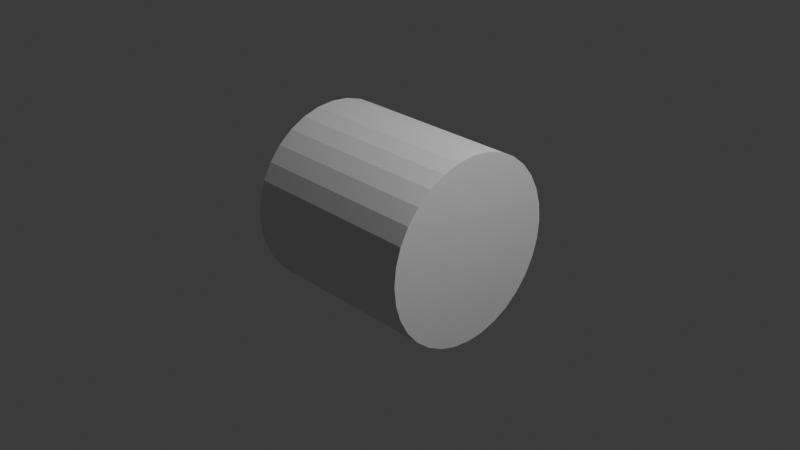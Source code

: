 # Source: Ice_Beam_Cross_section_model.blend  (saved by Blender 4.4.32; exported with 4.5.12 LTS)
import bpy
from mathutils import Matrix  # noqa: F401  (used for matrix-valued properties, if any)

bpy.ops.wm.read_factory_settings(use_empty=True)
scene = bpy.context.scene
scene.name = 'Scene'

# ---- collections
col_collection = bpy.data.collections.new('Collection'); scene.collection.children.link(col_collection)

# ---- world
world_world = bpy.data.worlds.new('World'); scene.world = world_world
world_world.use_nodes = True; world_world.node_tree.nodes.clear()
_N = world_world.node_tree.nodes; _L = world_world.node_tree.links
n0 = _N.new('ShaderNodeOutputWorld'); n0.name = 'World Output'; n0.location = (300, 300)
n1 = _N.new('ShaderNodeBackground'); n1.name = 'Background'; n1.location = (10, 300)
n1.inputs[0].default_value = (0.05088, 0.05088, 0.05088, 1.0)
_L.new(n1.outputs[0], n0.inputs[0])
n0.is_active_output = True
world_world.color = (0.05088, 0.05088, 0.05088)
world_world.sun_shadow_jitter_overblur = 0.0

# ---- cameras
cam_camera = bpy.data.cameras.new('Camera')
cam_camera.clip_end = 100.0
cam_camera.ortho_scale = 7.314

# ---- lights
light_light = bpy.data.lights.new('Light', 'POINT')
light_light.energy = 1000.0
light_light.shadow_soft_size = 0.1

# ---- meshes
me_cylinder = bpy.data.meshes.new('Cylinder')
me_cylinder.from_pydata([(0.009451, 1.005, -4.28e-05), (0.009451, 1.005, 2.0), (0.2045, 0.9855, -4.28e-05), (0.2045, 0.9855, 2.0), (0.3921, 0.9286, -4.28e-05), (0.3921, 0.9286, 2.0), (0.565, 0.8362, -4.28e-05), (0.565, 0.8362, 2.0), (0.7166, 0.7118, -4.28e-05), (0.7166, 0.7118, 2.0), (0.8409, 0.5603, -4.28e-05), (0.8409, 0.5603, 2.0), (0.9333, 0.3874, -4.28e-05), (0.9333, 0.3874, 2.0), (0.9902, 0.1998, -4.28e-05), (0.9902, 0.1998, 2.0), (1.009, 0.004725, -4.28e-05), (1.009, 0.004725, 2.0), (0.9902, -0.1904, -4.28e-05), (0.9902, -0.1904, 2.0), (0.9333, -0.378, -4.28e-05), (0.9333, -0.378, 2.0), (0.8409, -0.5508, -4.28e-05), (0.8409, -0.5508, 2.0), (0.7166, -0.7024, -4.28e-05), (0.7166, -0.7024, 2.0), (0.565, -0.8267, -4.28e-05), (0.565, -0.8267, 2.0), (0.3921, -0.9192, -4.28e-05), (0.3921, -0.9192, 2.0), (0.2045, -0.9761, -4.28e-05), (0.2045, -0.9761, 2.0), (0.009451, -0.9953, -4.28e-05), (0.009451, -0.9953, 2.0), (-0.1856, -0.9761, -4.28e-05), (-0.1856, -0.9761, 2.0), (-0.3732, -0.9192, -4.28e-05), (-0.3732, -0.9192, 2.0), (-0.5461, -0.8267, -4.28e-05), (-0.5461, -0.8267, 2.0), (-0.6977, -0.7024, -4.28e-05), (-0.6977, -0.7024, 2.0), (-0.822, -0.5508, -4.28e-05), (-0.822, -0.5508, 2.0), (-0.9144, -0.378, -4.28e-05), (-0.9144, -0.378, 2.0), (-0.9713, -0.1904, -4.28e-05), (-0.9713, -0.1904, 2.0), (-0.9905, 0.004725, -4.28e-05), (-0.9905, 0.004725, 2.0), (-0.9713, 0.1998, -4.28e-05), (-0.9713, 0.1998, 2.0), (-0.9144, 0.3874, -4.28e-05), (-0.9144, 0.3874, 2.0), (-0.822, 0.5603, -4.28e-05), (-0.822, 0.5603, 2.0), (-0.6977, 0.7118, -4.28e-05), (-0.6977, 0.7118, 2.0), (-0.5461, 0.8362, -4.28e-05), (-0.5461, 0.8362, 2.0), (-0.3732, 0.9286, -4.28e-05), (-0.3732, 0.9286, 2.0), (-0.1856, 0.9855, -4.28e-05), (-0.1856, 0.9855, 2.0)], [], [(0, 1, 3, 2), (2, 3, 5, 4), (4, 5, 7, 6), (6, 7, 9, 8), (8, 9, 11, 10), (10, 11, 13, 12), (12, 13, 15, 14), (14, 15, 17, 16), (16, 17, 19, 18), (18, 19, 21, 20), (20, 21, 23, 22), (22, 23, 25, 24), (24, 25, 27, 26), (26, 27, 29, 28), (28, 29, 31, 30), (30, 31, 33, 32), (32, 33, 35, 34), (34, 35, 37, 36), (36, 37, 39, 38), (38, 39, 41, 40), (40, 41, 43, 42), (42, 43, 45, 44), (44, 45, 47, 46), (46, 47, 49, 48), (48, 49, 51, 50), (50, 51, 53, 52), (52, 53, 55, 54), (54, 55, 57, 56), (56, 57, 59, 58), (58, 59, 61, 60), (3, 1, 63, 61, 59, 57, 55, 53, 51, 49, 47, 45, 43, 41, 39, 37, 35, 33, 31, 29, 27, 25, 23, 21, 19, 17, 15, 13, 11, 9, 7, 5), (60, 61, 63, 62), (62, 63, 1, 0), (0, 2, 4, 6, 8, 10, 12, 14, 16, 18, 20, 22, 24, 26, 28, 30, 32, 34, 36, 38, 40, 42, 44, 46, 48, 50, 52, 54, 56, 58, 60, 62)])
_uv = me_cylinder.uv_layers.new(name='UVMap')
_uv.uv.foreach_set('vector', [1.0, 0.5, 1.0, 1.0, 0.9688, 1.0, 0.9688, 0.5, 0.9688, 0.5, 0.9688, 1.0, 0.9375, 1.0, 0.9375, 0.5, 0.9375, 0.5, 0.9375, 1.0, 0.9062, 1.0, 0.9062, 0.5, 0.9062, 0.5, 0.9062, 1.0, 0.875, 1.0, 0.875, 0.5, 0.875, 0.5, 0.875, 1.0, 0.8438, 1.0, 0.8438, 0.5, 0.8438, 0.5, 0.8438, 1.0, 0.8125, 1.0, 0.8125, 0.5, 0.8125, 0.5, 0.8125, 1.0, 0.7812, 1.0, 0.7812, 0.5, 0.7812, 0.5, 0.7812, 1.0, 0.75, 1.0, 0.75, 0.5, 0.75, 0.5, 0.75, 1.0, 0.7188, 1.0, 0.7188, 0.5, 0.7188, 0.5, 0.7188, 1.0, 0.6875, 1.0, 0.6875, 0.5, 0.6875, 0.5, 0.6875, 1.0, 0.6562, 1.0, 0.6562, 0.5, 0.6562, 0.5, 0.6562, 1.0, 0.625, 1.0, 0.625, 0.5, 0.625, 0.5, 0.625, 1.0, 0.5938, 1.0, 0.5938, 0.5, 0.5938, 0.5, 0.5938, 1.0, 0.5625, 1.0, 0.5625, 0.5, 0.5625, 0.5, 0.5625, 1.0, 0.5312, 1.0, 0.5312, 0.5, 0.5312, 0.5, 0.5312, 1.0, 0.5, 1.0, 0.5, 0.5, 0.5, 0.5, 0.5, 1.0, 0.4688, 1.0, 0.4688, 0.5, 0.4688, 0.5, 0.4688, 1.0, 0.4375, 1.0, 0.4375, 0.5, 0.4375, 0.5, 0.4375, 1.0, 0.4062, 1.0, 0.4062, 0.5, 0.4062, 0.5, 0.4062, 1.0, 0.375, 1.0, 0.375, 0.5, 0.375, 0.5, 0.375, 1.0, 0.3438, 1.0, 0.3438, 0.5, 0.3438, 0.5, 0.3438, 1.0, 0.3125, 1.0, 0.3125, 0.5, 0.3125, 0.5, 0.3125, 1.0, 0.2812, 1.0, 0.2812, 0.5, 0.2812, 0.5, 0.2812, 1.0, 0.25, 1.0, 0.25, 0.5, 0.25, 0.5, 0.25, 1.0, 0.2188, 1.0, 0.2188, 0.5, 0.2188, 0.5, 0.2188, 1.0, 0.1875, 1.0, 0.1875, 0.5, 0.1875, 0.5, 0.1875, 1.0, 0.1562, 1.0, 0.1562, 0.5, 0.1562, 0.5, 0.1562, 1.0, 0.125, 1.0, 0.125, 0.5, 0.125, 0.5, 0.125, 1.0, 0.09375, 1.0, 0.09375, 0.5, 0.09375, 0.5, 0.09375, 1.0, 0.0625, 1.0, 0.0625, 0.5, 0.2968, 0.4854, 0.25, 0.49, 0.2032, 0.4854, 0.1582, 0.4717, 0.1167, 0.4496, 0.08029, 0.4197, 0.05045, 0.3833, 0.02827, 0.3418, 0.01461, 0.2968, 0.01, 0.25, 0.01461, 0.2032, 0.02827, 0.1582, 0.05045, 0.1167, 0.08029, 0.08029, 0.1167, 0.05045, 0.1582, 0.02827, 0.2032, 0.01461, 0.25, 0.01, 0.2968, 0.01461, 0.3418, 0.02827, 0.3833, 0.05045, 0.4197, 0.08029, 0.4496, 0.1167, 0.4717, 0.1582, 0.4854, 0.2032, 0.49, 0.25, 0.4854, 0.2968, 0.4717, 0.3418, 0.4496, 0.3833, 0.4197, 0.4197, 0.3833, 0.4496, 0.3418, 0.4717, 0.0625, 0.5, 0.0625, 1.0, 0.03125, 1.0, 0.03125, 0.5, 0.03125, 0.5, 0.03125, 1.0, 0.0, 1.0, 0.0, 0.5, 0.75, 0.49, 0.7968, 0.4854, 0.8418, 0.4717, 0.8833, 0.4496, 0.9197, 0.4197, 0.9496, 0.3833, 0.9717, 0.3418, 0.9854, 0.2968, 0.99, 0.25, 0.9854, 0.2032, 0.9717, 0.1582, 0.9496, 0.1167, 0.9197, 0.08029, 0.8833, 0.05045, 0.8418, 0.02827, 0.7968, 0.01461, 0.75, 0.01, 0.7032, 0.01461, 0.6582, 0.02827, 0.6167, 0.05045, 0.5803, 0.08029, 0.5504, 0.1167, 0.5283, 0.1582, 0.5146, 0.2032, 0.51, 0.25, 0.5146, 0.2968, 0.5283, 0.3418, 0.5504, 0.3833, 0.5803, 0.4197, 0.6167, 0.4496, 0.6582, 0.4717, 0.7032, 0.4854])
me_cylinder.update()

# ---- objects
ob_light = bpy.data.objects.new('Light', light_light)
ob_camera = bpy.data.objects.new('Camera', cam_camera)
ob_cylinder = bpy.data.objects.new('Cylinder', me_cylinder)

# ---- transforms, parenting, visibility, modifiers, constraints
ob_light.location = (4.076, 1.005, 5.904)
ob_light.rotation_euler = (0.6503, 0.05522, 1.866)
ob_light.lock_rotations_4d = False
ob_light.empty_display_type = 'ARROWS'
ob_light.color = (0.0, 0.0, 0.0, 0.0)
ob_light.lineart.crease_threshold = 0.0
ob_camera.location = (7.359, -6.926, 4.958)
ob_camera.rotation_euler = (1.109, 0.0, 0.8149)
ob_camera.lock_rotations_4d = False
ob_camera.empty_display_type = 'ARROWS'
ob_camera.color = (0.0, 0.0, 0.0, 0.0)
ob_camera.display_type = 'WIRE'
ob_camera.lineart.crease_threshold = 0.0
ob_cylinder.location = (-1.0, -0.004725, 0.009451)
ob_cylinder.rotation_euler = (-0.0, 1.571, 0.0)

# ---- collection membership
col_collection.objects.link(ob_light)
col_collection.objects.link(ob_camera)
col_collection.objects.link(ob_cylinder)

# ---- scene / render settings (as saved in the file)
scene.camera = ob_camera
scene.frame_start = 1; scene.frame_end = 250; scene.frame_set(1)
scene.render.engine = 'BLENDER_EEVEE_NEXT'
bpy.context.view_layer.update()
